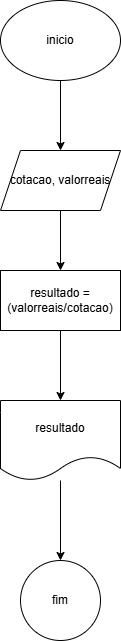

The diagram above was exported from draw.io. Its source (the exported page's mxGraphModel, read from the mxfile embedded in the PNG):
<mxGraphModel dx="1050" dy="522" grid="1" gridSize="10" guides="1" tooltips="1" connect="1" arrows="1" fold="1" page="1" pageScale="1" pageWidth="827" pageHeight="1169" math="0" shadow="0">
  <root>
    <mxCell id="0" />
    <mxCell id="1" parent="0" />
    <mxCell id="BqNTlxLlqbwLXsmFoCmk-3" value="" style="edgeStyle=orthogonalEdgeStyle;rounded=0;orthogonalLoop=1;jettySize=auto;html=1;" edge="1" parent="1" source="BqNTlxLlqbwLXsmFoCmk-1" target="BqNTlxLlqbwLXsmFoCmk-2">
      <mxGeometry relative="1" as="geometry" />
    </mxCell>
    <mxCell id="BqNTlxLlqbwLXsmFoCmk-1" value="inicio" style="ellipse;whiteSpace=wrap;html=1;" vertex="1" parent="1">
      <mxGeometry x="354" y="50" width="120" height="80" as="geometry" />
    </mxCell>
    <mxCell id="BqNTlxLlqbwLXsmFoCmk-5" value="" style="edgeStyle=orthogonalEdgeStyle;rounded=0;orthogonalLoop=1;jettySize=auto;html=1;" edge="1" parent="1" source="BqNTlxLlqbwLXsmFoCmk-2" target="BqNTlxLlqbwLXsmFoCmk-4">
      <mxGeometry relative="1" as="geometry" />
    </mxCell>
    <mxCell id="BqNTlxLlqbwLXsmFoCmk-2" value="cotacao, valorreais" style="shape=parallelogram;perimeter=parallelogramPerimeter;whiteSpace=wrap;html=1;fixedSize=1;" vertex="1" parent="1">
      <mxGeometry x="354" y="200" width="120" height="60" as="geometry" />
    </mxCell>
    <mxCell id="BqNTlxLlqbwLXsmFoCmk-8" value="" style="edgeStyle=orthogonalEdgeStyle;rounded=0;orthogonalLoop=1;jettySize=auto;html=1;" edge="1" parent="1" source="BqNTlxLlqbwLXsmFoCmk-4" target="BqNTlxLlqbwLXsmFoCmk-7">
      <mxGeometry relative="1" as="geometry" />
    </mxCell>
    <mxCell id="BqNTlxLlqbwLXsmFoCmk-4" value="resultado = (valorreais/cotacao)" style="whiteSpace=wrap;html=1;" vertex="1" parent="1">
      <mxGeometry x="354" y="320" width="120" height="60" as="geometry" />
    </mxCell>
    <mxCell id="BqNTlxLlqbwLXsmFoCmk-10" value="" style="edgeStyle=orthogonalEdgeStyle;rounded=0;orthogonalLoop=1;jettySize=auto;html=1;" edge="1" parent="1" source="BqNTlxLlqbwLXsmFoCmk-7" target="BqNTlxLlqbwLXsmFoCmk-9">
      <mxGeometry relative="1" as="geometry" />
    </mxCell>
    <mxCell id="BqNTlxLlqbwLXsmFoCmk-7" value="resultado" style="shape=document;whiteSpace=wrap;html=1;boundedLbl=1;" vertex="1" parent="1">
      <mxGeometry x="354" y="450" width="120" height="80" as="geometry" />
    </mxCell>
    <mxCell id="BqNTlxLlqbwLXsmFoCmk-9" value="fim" style="ellipse;whiteSpace=wrap;html=1;" vertex="1" parent="1">
      <mxGeometry x="374" y="610" width="80" height="80" as="geometry" />
    </mxCell>
  </root>
</mxGraphModel>